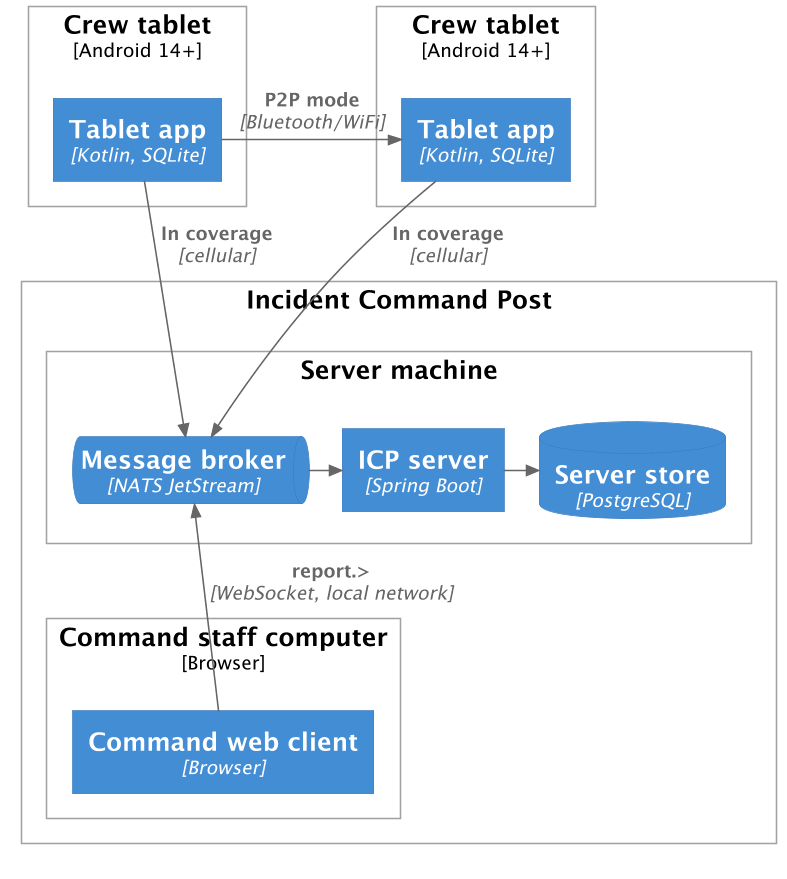

The diagram above was rendered by PlantUML. Its source (embedded in the PNG):
@startuml c4-deployment
!pragma layout smetana
!include <C4/C4_Deployment>
skinparam dpi 150

LAYOUT_TOP_DOWN()
HIDE_STEREOTYPE()

Deployment_Node(tabletA, "Crew tablet", "Android 14+") {
    Container(appA, "Tablet app", "Kotlin, SQLite")
}
Deployment_Node(tabletB, "Crew tablet", "Android 14+") {
    Container(appB, "Tablet app", "Kotlin, SQLite")
}

Deployment_Node(icp, "Incident Command Post") {
    Deployment_Node(machine, "Server machine") {
        ContainerQueue(nats, "Message broker", "NATS JetStream")
        Container(server, "ICP server", "Spring Boot")
        ContainerDb(pg, "Server store", "PostgreSQL")
    }
    Deployment_Node(desk, "Command staff computer", "Browser") {
        Container(web, "Command web client", "Browser")
    }
}

Rel_R(appA, appB, "P2P mode", "Bluetooth/WiFi")
Rel(appA, nats, "In coverage", "cellular")
Rel(appB, nats, "In coverage", "cellular")
Rel_R(nats, server, "")
Rel_R(server, pg, "")
Rel_U(web, nats, "report.>", "WebSocket, local network")

@enduml